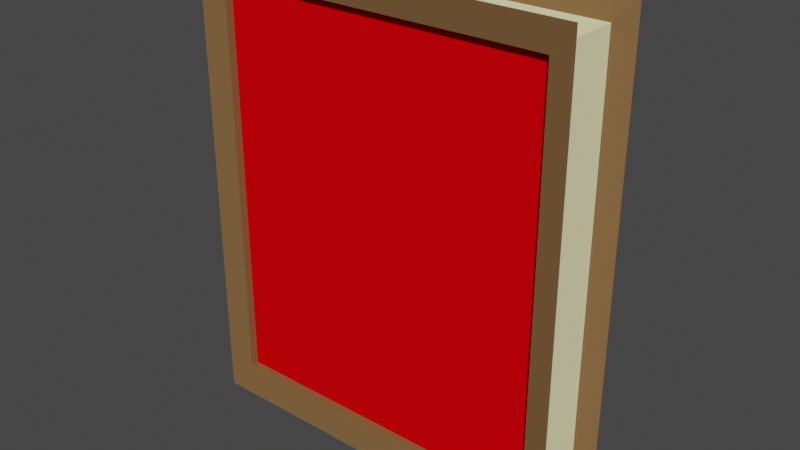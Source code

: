 # Source: Bouquin.blend  (saved by Blender 2.81.16; exported with 4.5.12 LTS)
import bpy
from mathutils import Matrix  # noqa: F401  (used for matrix-valued properties, if any)

bpy.ops.wm.read_factory_settings(use_empty=True)
scene = bpy.context.scene
scene.name = 'Scene'

# ---- collections
col_collection = bpy.data.collections.new('Collection'); scene.collection.children.link(col_collection)

# ---- materials (node trees are filled in below, after node groups)
mat_material = bpy.data.materials.new('Material')
mat_material.alpha_threshold = 0.0
mat_material.use_transparent_shadow = False
mat_material.line_color = (0.0, 0.0, 0.0, 1.0)
mat_material_001 = bpy.data.materials.new('Material.001')
mat_material_001.use_transparent_shadow = False
mat_material_001.diffuse_color = (0.8, 0.0, 0.003006, 1.0)
mat_material_002 = bpy.data.materials.new('Material.002')
mat_material_002.use_transparent_shadow = False
mat_material_002.diffuse_color = (0.2165, 0.1195, 0.05015, 1.0)
mat_material_003 = bpy.data.materials.new('Material.003')
mat_material_003.use_transparent_shadow = False
mat_material_003.diffuse_color = (1.0, 0.9638, 0.5402, 1.0)

# ---- material node trees
mat_material.use_nodes = True; mat_material.node_tree.nodes.clear()
_N = mat_material.node_tree.nodes; _L = mat_material.node_tree.links
n0 = _N.new('ShaderNodeOutputMaterial'); n0.name = 'Material Output'; n0.location = (300, 300)
n1 = _N.new('ShaderNodeBsdfPrincipled'); n1.name = 'Principled BSDF'; n1.location = (10, 300)
n1.distribution = 'GGX'
n1.subsurface_method = 'BURLEY'
n1.inputs[2].default_value = 0.4
n1.inputs[3].default_value = 1.45
n1.inputs[27].default_value = (0.0, 0.0, 0.0, 1.0)
n1.inputs[28].default_value = 1.0
_L.new(n1.outputs[0], n0.inputs[0])
n0.is_active_output = True

# ---- world
world_world = bpy.data.worlds.new('World'); scene.world = world_world
world_world.use_nodes = True; world_world.node_tree.nodes.clear()
_N = world_world.node_tree.nodes; _L = world_world.node_tree.links
n0 = _N.new('ShaderNodeOutputWorld'); n0.name = 'World Output'; n0.location = (300, 300)
n1 = _N.new('ShaderNodeBackground'); n1.name = 'Background'; n1.location = (10, 300)
n1.inputs[0].default_value = (0.05088, 0.05088, 0.05088, 1.0)
_L.new(n1.outputs[0], n0.inputs[0])
n0.is_active_output = True
world_world.color = (0.05088, 0.05088, 0.05088)
world_world.use_sun_shadow = False
world_world.sun_shadow_jitter_overblur = 0.0

# ---- meshes
me_cube = bpy.data.meshes.new('Cube')
me_cube.from_pydata([(1.0, 1.0, 1.0), (1.0, 1.0, -1.0), (1.0, -1.0, 1.0), (1.0, -1.0, -1.0), (-1.0, 1.0, 1.0), (-1.0, 1.0, -1.0), (-1.0, -1.0, 1.0), (-1.0, -1.0, -1.0), (-0.9064, 0.7784, -0.9064), (-0.9064, -0.7784, -0.9064), (0.9064, 0.7784, -0.9064), (0.9064, 0.7784, 0.9064), (0.9064, -0.7784, 0.9064), (0.9064, -0.7784, -0.9064), (-0.9064, -0.7784, 0.9064), (-0.9064, 0.7784, 0.9064), (0.8739, 0.8739, -0.8739), (-0.8739, 0.8739, -0.8739), (0.8739, 0.8739, 0.8739), (-0.8739, -0.8739, -0.8739), (-0.8739, -0.8739, 0.8739), (0.8739, -0.8739, 0.8739), (0.8739, -0.8739, -0.8739), (-0.8739, 0.8739, 0.8739), (-0.8739, -0.6857, -0.8739), (-0.8739, -0.6857, 0.8739), (0.8739, -0.6857, 0.8739), (0.8739, -0.6857, -0.8739), (0.8739, 0.6329, -0.8739), (-0.8739, 0.6329, -0.8739), (0.8739, 0.6329, 0.8739), (-0.8739, 0.6329, 0.8739)], [], [(3, 7, 9, 13), (1, 5, 17, 16), (7, 6, 4, 5), (0, 4, 15, 11), (5, 1, 10, 8), (6, 7, 19, 20), (11, 15, 14, 12), (8, 10, 13, 9), (10, 11, 12, 13), (6, 2, 12, 14), (2, 3, 13, 12), (1, 0, 11, 10), (7, 5, 8, 9), (4, 6, 14, 15), (19, 22, 27, 24), (17, 23, 31, 29), (4, 0, 18, 23), (7, 3, 22, 19), (2, 6, 20, 21), (3, 2, 21, 22), (0, 1, 16, 18), (5, 4, 23, 17), (27, 26, 25, 24), (20, 19, 24, 25), (21, 20, 25, 26), (22, 21, 26, 27), (29, 31, 30, 28), (16, 17, 29, 28), (23, 18, 30, 31), (18, 16, 28, 30)])
me_cube.polygons.foreach_set('material_index', [2, 2, 2, 2, 2, 2, 3, 3, 3, 2, 2, 2, 2, 2, 2, 2, 2, 2, 2, 2, 2, 2, 1, 2, 2, 2, 1, 2, 2, 2])
_uv = me_cube.uv_layers.new(name='UVMap')
_uv.uv.foreach_set('vector', [0.375, 0.75, 0.375, 1.0, 0.375, 1.0, 0.375, 0.75, 0.375, 0.5, 0.375, 0.25, 0.375, 0.25, 0.375, 0.5, 0.375, 0.0, 0.625, 0.0, 0.625, 0.25, 0.375, 0.25, 0.625, 0.5, 0.625, 0.25, 0.625, 0.25, 0.625, 0.5, 0.375, 0.25, 0.375, 0.5, 0.375, 0.5, 0.375, 0.25, 0.625, 0.0, 0.375, 0.0, 0.375, 0.0, 0.625, 0.0, 0.625, 0.5, 0.875, 0.5, 0.875, 0.75, 0.625, 0.75, 0.125, 0.5, 0.375, 0.5, 0.375, 0.75, 0.125, 0.75, 0.375, 0.5, 0.625, 0.5, 0.625, 0.75, 0.375, 0.75, 0.625, 1.0, 0.625, 0.75, 0.625, 0.75, 0.625, 1.0, 0.625, 0.75, 0.375, 0.75, 0.375, 0.75, 0.625, 0.75, 0.375, 0.5, 0.625, 0.5, 0.625, 0.5, 0.375, 0.5, 0.375, 0.0, 0.375, 0.25, 0.375, 0.25, 0.375, 0.0, 0.625, 0.25, 0.625, 0.0, 0.625, 0.0, 0.625, 0.25, 0.375, 1.0, 0.375, 0.75, 0.375, 0.75, 0.375, 1.0, 0.375, 0.25, 0.625, 0.25, 0.625, 0.25, 0.375, 0.25, 0.625, 0.25, 0.625, 0.5, 0.625, 0.5, 0.625, 0.25, 0.375, 1.0, 0.375, 0.75, 0.375, 0.75, 0.375, 1.0, 0.625, 0.75, 0.625, 1.0, 0.625, 1.0, 0.625, 0.75, 0.375, 0.75, 0.625, 0.75, 0.625, 0.75, 0.375, 0.75, 0.625, 0.5, 0.375, 0.5, 0.375, 0.5, 0.625, 0.5, 0.375, 0.25, 0.625, 0.25, 0.625, 0.25, 0.375, 0.25, 0.375, 0.75, 0.625, 0.75, 0.625, 1.0, 0.375, 1.0, 0.625, 0.0, 0.375, 0.0, 0.375, 0.0, 0.625, 0.0, 0.625, 0.75, 0.625, 1.0, 0.625, 1.0, 0.625, 0.75, 0.375, 0.75, 0.625, 0.75, 0.625, 0.75, 0.375, 0.75, 0.375, 0.25, 0.625, 0.25, 0.625, 0.5, 0.375, 0.5, 0.375, 0.5, 0.375, 0.25, 0.375, 0.25, 0.375, 0.5, 0.625, 0.25, 0.625, 0.5, 0.625, 0.5, 0.625, 0.25, 0.625, 0.5, 0.375, 0.5, 0.375, 0.5, 0.625, 0.5])
me_cube.materials.append(mat_material)
me_cube.materials.append(mat_material_001)
me_cube.materials.append(mat_material_002)
me_cube.materials.append(mat_material_003)
me_cube.use_remesh_preserve_volume = False
me_cube.use_remesh_preserve_attributes = False
me_cube.use_mirror_vertex_groups = False
me_cube.update()

# ---- objects
ob_cube = bpy.data.objects.new('Cube', me_cube)

# ---- transforms, parenting, visibility, modifiers, constraints
ob_cube.location = (0.0, 0.0, 0.0)
ob_cube.scale = (0.8241, 0.1886, 1.0)
ob_cube.lock_rotations_4d = False
ob_cube.empty_display_type = 'ARROWS'
ob_cube.lineart.crease_threshold = 0.0

# ---- collection membership
col_collection.objects.link(ob_cube)

# ---- scene / render settings (as saved in the file)
scene.frame_start = 1; scene.frame_end = 250; scene.frame_set(1)
scene.render.engine = 'BLENDER_EEVEE_NEXT'
scene.cycles.use_denoising = False
scene.cycles.samples = 128
scene.cycles.sampling_pattern = 'TABULATED_SOBOL'
scene.cycles.use_adaptive_sampling = False
scene.cycles.use_light_tree = False
scene.view_settings.view_transform = 'Filmic'
bpy.context.view_layer.update()

# ---- added for rendering (the .blend has no active camera and no usable light): camera, sun
cam_auto = bpy.data.cameras.new('AutoCamera')
cam_auto.lens = 50.0
cam_auto.sensor_width = 36.0
cam_auto.clip_end = 1000.0
ob_auto_camera = bpy.data.objects.new('AutoCamera', cam_auto)
scene.collection.objects.link(ob_auto_camera)
ob_auto_camera.location = (2.4231, -2.90772, 1.93848)
ob_auto_camera.rotation_euler = (1.09748, -7.21219e-08, 0.694738)
scene.camera = ob_auto_camera
light_auto_sun = bpy.data.lights.new('AutoSun', 'SUN')
light_auto_sun.energy = 3.0
light_auto_sun.angle = 0.0523599
ob_auto_sun = bpy.data.objects.new('AutoSun', light_auto_sun)
scene.collection.objects.link(ob_auto_sun)
ob_auto_sun.rotation_euler = (0.872665, 0.174533, 0.523599)
bpy.context.view_layer.update()
